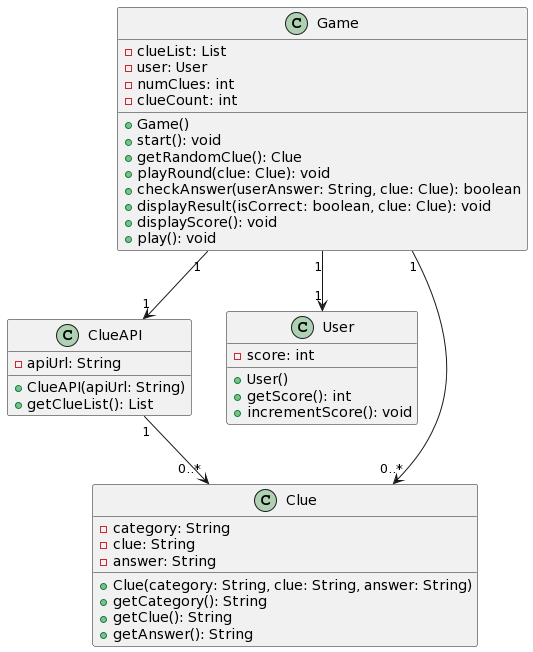

The diagram above was rendered by PlantUML. Its source (embedded in the PNG):
@startuml
class ClueAPI { 
- apiUrl: String
+ ClueAPI(apiUrl: String)
+ getClueList(): List
}
class User {
- score: int
+ User()
+ getScore(): int
+ incrementScore(): void
}
class Clue { 
- category: String
- clue: String
- answer: String
+ Clue(category: String, clue: String, answer: String)
+ getCategory(): String
+ getClue(): String
+ getAnswer(): String
} 
class Game {
- clueList: List
- user: User 
- numClues: int
- clueCount: int 
+ Game()
+ start(): void
+ getRandomClue(): Clue
+ playRound(clue: Clue): void
+ checkAnswer(userAnswer: String, clue: Clue): boolean
+ displayResult(isCorrect: boolean, clue: Clue): void
+ displayScore(): void
+ play(): void
} 
ClueAPI "1" --> "0..*" Clue
Game "1" --> "1" ClueAPI
Game "1" --> "1" User
Game "1" --> "0..*" Clue
@enduml